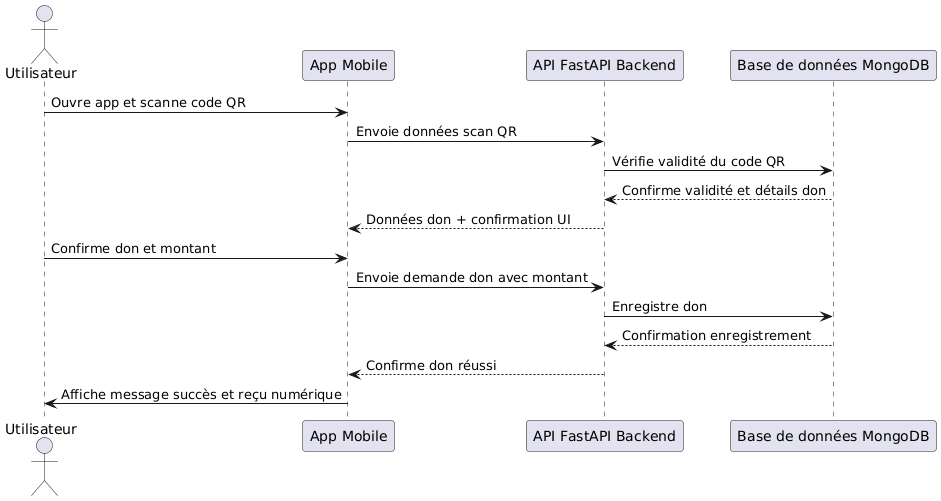

The diagram above was rendered by PlantUML. Its source (embedded in the PNG):
@startuml
actor Utilisateur
participant "App Mobile" as App
participant "API FastAPI Backend" as Backend
participant "Base de données MongoDB" as DB

Utilisateur -> App : Ouvre app et scanne code QR
App -> Backend : Envoie données scan QR
Backend -> DB : Vérifie validité du code QR
DB --> Backend : Confirme validité et détails don
Backend --> App : Données don + confirmation UI
Utilisateur -> App : Confirme don et montant
App -> Backend : Envoie demande don avec montant
Backend -> DB : Enregistre don
DB --> Backend : Confirmation enregistrement
Backend --> App : Confirme don réussi
App -> Utilisateur : Affiche message succès et reçu numérique
@enduml